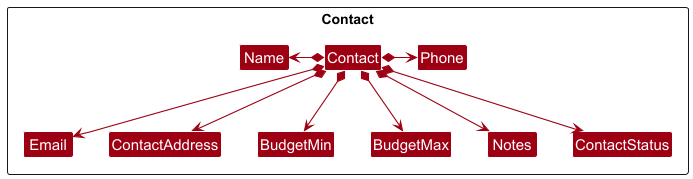

The diagram above was rendered by PlantUML. Its source (embedded in the PNG):
@startuml
!include style.puml
skinparam arrowThickness 1.1
skinparam arrowColor MODEL_COLOR
skinparam classBackgroundColor MODEL_COLOR

Package Contact as ContactPackage <<Rectangle>>{
Class Contact
Class Name
Class Phone
Class Email
Class ContactAddress
Class BudgetMin
Class BudgetMax
Class Notes
Class ContactStatus

Class I #FFFFFF
}

Contact *-left-> Name
Contact *-right-> Phone
Contact *--> Email
Contact *--> ContactAddress
Contact *--> BudgetMin
Contact *--> BudgetMax
Contact *--> Notes
Contact *--> ContactStatus
@enduml